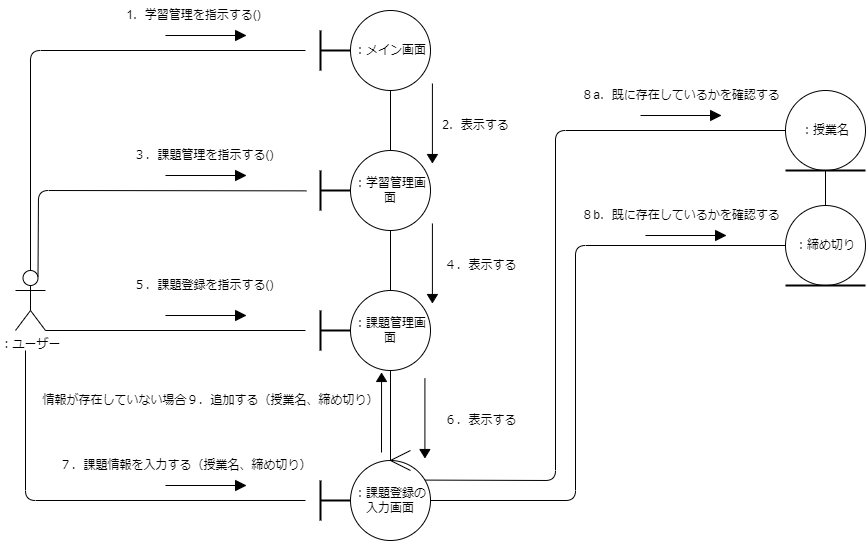

The diagram above was exported from draw.io. Its source (the exported page's mxGraphModel, read from the mxfile embedded in the PNG):
<mxGraphModel dx="-691" dy="411" grid="1" gridSize="10" guides="1" tooltips="1" connect="1" arrows="1" fold="1" page="1" pageScale="1" pageWidth="827" pageHeight="1169" math="0" shadow="0">
  <root>
    <mxCell id="0" />
    <mxCell id="1" parent="0" />
    <mxCell id="2" value="：ユーザー" style="shape=umlActor;verticalLabelPosition=bottom;verticalAlign=top;html=1;outlineConnect=0;" vertex="1" parent="1">
      <mxGeometry x="1790" y="430" width="30" height="60" as="geometry" />
    </mxCell>
    <mxCell id="3" value="：メイン画面" style="ellipse;whiteSpace=wrap;html=1;aspect=fixed;" vertex="1" parent="1">
      <mxGeometry x="2125" y="170" width="80" height="80" as="geometry" />
    </mxCell>
    <mxCell id="4" value="：学習管理画面" style="ellipse;whiteSpace=wrap;html=1;aspect=fixed;" vertex="1" parent="1">
      <mxGeometry x="2125" y="310" width="80" height="80" as="geometry" />
    </mxCell>
    <mxCell id="5" value="：課題管理画面" style="ellipse;whiteSpace=wrap;html=1;aspect=fixed;" vertex="1" parent="1">
      <mxGeometry x="2125" y="450" width="80" height="80" as="geometry" />
    </mxCell>
    <mxCell id="6" value="" style="group" vertex="1" connectable="0" parent="1">
      <mxGeometry x="2085" y="190" width="40" height="40" as="geometry" />
    </mxCell>
    <mxCell id="7" value="" style="line;strokeWidth=2;direction=south;html=1;" vertex="1" parent="6">
      <mxGeometry width="20" height="40" as="geometry" />
    </mxCell>
    <mxCell id="8" value="" style="line;strokeWidth=2;html=1;" vertex="1" parent="6">
      <mxGeometry x="10" y="15" width="30" height="10" as="geometry" />
    </mxCell>
    <mxCell id="9" value="：課題登録の入力画面" style="ellipse;whiteSpace=wrap;html=1;aspect=fixed;" vertex="1" parent="1">
      <mxGeometry x="2125" y="620" width="80" height="80" as="geometry" />
    </mxCell>
    <mxCell id="10" value="" style="group" vertex="1" connectable="0" parent="1">
      <mxGeometry x="2085" y="640" width="40" height="40" as="geometry" />
    </mxCell>
    <mxCell id="11" value="" style="line;strokeWidth=2;direction=south;html=1;" vertex="1" parent="10">
      <mxGeometry width="20" height="40" as="geometry" />
    </mxCell>
    <mxCell id="12" value="" style="line;strokeWidth=2;html=1;" vertex="1" parent="10">
      <mxGeometry x="10" y="15" width="30" height="10" as="geometry" />
    </mxCell>
    <mxCell id="13" value="" style="group" vertex="1" connectable="0" parent="1">
      <mxGeometry x="2085" y="330" width="40" height="40" as="geometry" />
    </mxCell>
    <mxCell id="14" value="" style="line;strokeWidth=2;direction=south;html=1;" vertex="1" parent="13">
      <mxGeometry width="20" height="40" as="geometry" />
    </mxCell>
    <mxCell id="15" value="" style="line;strokeWidth=2;html=1;" vertex="1" parent="13">
      <mxGeometry x="10" y="15" width="30" height="10" as="geometry" />
    </mxCell>
    <mxCell id="16" value="" style="group" vertex="1" connectable="0" parent="1">
      <mxGeometry x="2085" y="470" width="40" height="40" as="geometry" />
    </mxCell>
    <mxCell id="17" value="" style="line;strokeWidth=2;direction=south;html=1;" vertex="1" parent="16">
      <mxGeometry width="20" height="40" as="geometry" />
    </mxCell>
    <mxCell id="18" value="" style="line;strokeWidth=2;html=1;" vertex="1" parent="16">
      <mxGeometry x="10" y="15" width="30" height="10" as="geometry" />
    </mxCell>
    <mxCell id="19" value="1．学習管理を指示する()" style="text;html=1;align=center;verticalAlign=middle;resizable=0;points=[];autosize=1;strokeColor=none;fillColor=none;" vertex="1" parent="1">
      <mxGeometry x="1887.5" y="160" width="160" height="30" as="geometry" />
    </mxCell>
    <mxCell id="20" value="2．表示する" style="text;html=1;align=center;verticalAlign=middle;resizable=0;points=[];autosize=1;strokeColor=none;fillColor=none;" vertex="1" parent="1">
      <mxGeometry x="2205" y="270" width="90" height="30" as="geometry" />
    </mxCell>
    <mxCell id="21" value="４．表示する" style="text;html=1;align=center;verticalAlign=middle;resizable=0;points=[];autosize=1;strokeColor=none;fillColor=none;" vertex="1" parent="1">
      <mxGeometry x="2205" y="410" width="100" height="30" as="geometry" />
    </mxCell>
    <mxCell id="22" value="３．課題管理を指示する()" style="text;html=1;align=center;verticalAlign=middle;resizable=0;points=[];autosize=1;strokeColor=none;fillColor=none;" vertex="1" parent="1">
      <mxGeometry x="1897.5" y="300" width="160" height="30" as="geometry" />
    </mxCell>
    <mxCell id="23" value="" style="group" vertex="1" connectable="0" parent="1">
      <mxGeometry x="2560" y="250" width="80" height="90" as="geometry" />
    </mxCell>
    <mxCell id="24" value="：授業名" style="ellipse;whiteSpace=wrap;html=1;aspect=fixed;" vertex="1" parent="23">
      <mxGeometry width="80" height="80" as="geometry" />
    </mxCell>
    <mxCell id="25" value="" style="line;strokeWidth=2;html=1;" vertex="1" parent="23">
      <mxGeometry y="70" width="80" height="20" as="geometry" />
    </mxCell>
    <mxCell id="26" value="" style="group" vertex="1" connectable="0" parent="1">
      <mxGeometry x="2560" y="365" width="80" height="90" as="geometry" />
    </mxCell>
    <mxCell id="27" value="：締め切り" style="ellipse;whiteSpace=wrap;html=1;aspect=fixed;" vertex="1" parent="26">
      <mxGeometry width="80" height="80" as="geometry" />
    </mxCell>
    <mxCell id="28" value="" style="line;strokeWidth=2;html=1;" vertex="1" parent="26">
      <mxGeometry y="70" width="80" height="20" as="geometry" />
    </mxCell>
    <mxCell id="29" value="情報が存在していない場合９．追加する（授業名、締め切り）" style="text;html=1;align=center;verticalAlign=middle;resizable=0;points=[];autosize=1;strokeColor=none;fillColor=none;" vertex="1" parent="1">
      <mxGeometry x="1805" y="545" width="360" height="30" as="geometry" />
    </mxCell>
    <mxCell id="30" value="" style="group" vertex="1" connectable="0" parent="1">
      <mxGeometry x="2165" y="610" width="20" height="20" as="geometry" />
    </mxCell>
    <mxCell id="31" value="" style="endArrow=none;html=1;" edge="1" parent="30">
      <mxGeometry width="50" height="50" relative="1" as="geometry">
        <mxPoint y="10" as="sourcePoint" />
        <mxPoint x="20" y="20" as="targetPoint" />
      </mxGeometry>
    </mxCell>
    <mxCell id="32" value="" style="endArrow=none;html=1;" edge="1" parent="30">
      <mxGeometry width="50" height="50" relative="1" as="geometry">
        <mxPoint y="10" as="sourcePoint" />
        <mxPoint x="20" as="targetPoint" />
      </mxGeometry>
    </mxCell>
    <mxCell id="33" value="７．課題情報を入力する（授業名、締め切り）" style="text;html=1;align=center;verticalAlign=middle;resizable=0;points=[];autosize=1;strokeColor=none;fillColor=none;" vertex="1" parent="1">
      <mxGeometry x="1820" y="610" width="280" height="30" as="geometry" />
    </mxCell>
    <mxCell id="34" value="５．課題登録を指示する()" style="text;html=1;align=center;verticalAlign=middle;resizable=0;points=[];autosize=1;strokeColor=none;fillColor=none;" vertex="1" parent="1">
      <mxGeometry x="1897.5" y="430" width="160" height="30" as="geometry" />
    </mxCell>
    <mxCell id="35" value="６．表示する" style="text;html=1;align=center;verticalAlign=middle;resizable=0;points=[];autosize=1;strokeColor=none;fillColor=none;" vertex="1" parent="1">
      <mxGeometry x="2205" y="565" width="100" height="30" as="geometry" />
    </mxCell>
    <mxCell id="36" value="" style="endArrow=none;html=1;exitX=1;exitY=1;exitDx=0;exitDy=0;exitPerimeter=0;" edge="1" parent="1" source="2">
      <mxGeometry width="50" height="50" relative="1" as="geometry">
        <mxPoint x="2340" y="530" as="sourcePoint" />
        <mxPoint x="2080" y="490" as="targetPoint" />
      </mxGeometry>
    </mxCell>
    <mxCell id="37" value="" style="endArrow=none;html=1;" edge="1" parent="1">
      <mxGeometry width="50" height="50" relative="1" as="geometry">
        <mxPoint x="1800" y="510" as="sourcePoint" />
        <mxPoint x="2080" y="660" as="targetPoint" />
        <Array as="points">
          <mxPoint x="1800" y="660" />
        </Array>
      </mxGeometry>
    </mxCell>
    <mxCell id="38" value="" style="endArrow=none;html=1;exitX=0.75;exitY=0.1;exitDx=0;exitDy=0;exitPerimeter=0;entryX=1.003;entryY=0.638;entryDx=0;entryDy=0;entryPerimeter=0;" edge="1" parent="1" source="2">
      <mxGeometry width="50" height="50" relative="1" as="geometry">
        <mxPoint x="2340" y="530" as="sourcePoint" />
        <mxPoint x="2080.87" y="350.3599999999997" as="targetPoint" />
        <Array as="points">
          <mxPoint x="1813" y="350" />
        </Array>
      </mxGeometry>
    </mxCell>
    <mxCell id="39" value="" style="endArrow=none;html=1;exitX=0.5;exitY=0;exitDx=0;exitDy=0;exitPerimeter=0;" edge="1" parent="1" source="2">
      <mxGeometry width="50" height="50" relative="1" as="geometry">
        <mxPoint x="2340" y="530" as="sourcePoint" />
        <mxPoint x="2080" y="210" as="targetPoint" />
        <Array as="points">
          <mxPoint x="1805" y="210" />
        </Array>
      </mxGeometry>
    </mxCell>
    <mxCell id="40" value="" style="group" vertex="1" connectable="0" parent="1">
      <mxGeometry x="1940" y="330" width="80" height="10" as="geometry" />
    </mxCell>
    <mxCell id="41" value="" style="endArrow=none;html=1;" edge="1" parent="40" target="42">
      <mxGeometry width="50" height="50" relative="1" as="geometry">
        <mxPoint y="5" as="sourcePoint" />
        <mxPoint x="50" as="targetPoint" />
      </mxGeometry>
    </mxCell>
    <mxCell id="42" value="" style="triangle;whiteSpace=wrap;html=1;fillColor=#000000;" vertex="1" parent="40">
      <mxGeometry x="70" width="10" height="10" as="geometry" />
    </mxCell>
    <mxCell id="43" value="" style="group" vertex="1" connectable="0" parent="1">
      <mxGeometry x="1940" y="190" width="80" height="10" as="geometry" />
    </mxCell>
    <mxCell id="44" value="" style="endArrow=none;html=1;" edge="1" parent="43" target="45">
      <mxGeometry width="50" height="50" relative="1" as="geometry">
        <mxPoint y="5" as="sourcePoint" />
        <mxPoint x="50" as="targetPoint" />
      </mxGeometry>
    </mxCell>
    <mxCell id="45" value="" style="triangle;whiteSpace=wrap;html=1;fillColor=#000000;" vertex="1" parent="43">
      <mxGeometry x="70" width="10" height="10" as="geometry" />
    </mxCell>
    <mxCell id="46" value="" style="group" vertex="1" connectable="0" parent="1">
      <mxGeometry x="1940" y="470" width="80" height="10" as="geometry" />
    </mxCell>
    <mxCell id="47" value="" style="endArrow=none;html=1;" edge="1" parent="46" target="48">
      <mxGeometry width="50" height="50" relative="1" as="geometry">
        <mxPoint y="5" as="sourcePoint" />
        <mxPoint x="50" as="targetPoint" />
      </mxGeometry>
    </mxCell>
    <mxCell id="48" value="" style="triangle;whiteSpace=wrap;html=1;fillColor=#000000;" vertex="1" parent="46">
      <mxGeometry x="70" width="10" height="10" as="geometry" />
    </mxCell>
    <mxCell id="49" value="" style="group" vertex="1" connectable="0" parent="1">
      <mxGeometry x="1940" y="640" width="80" height="10" as="geometry" />
    </mxCell>
    <mxCell id="50" value="" style="endArrow=none;html=1;" edge="1" parent="49" target="51">
      <mxGeometry width="50" height="50" relative="1" as="geometry">
        <mxPoint y="5" as="sourcePoint" />
        <mxPoint x="50" as="targetPoint" />
      </mxGeometry>
    </mxCell>
    <mxCell id="51" value="" style="triangle;whiteSpace=wrap;html=1;fillColor=#000000;" vertex="1" parent="49">
      <mxGeometry x="70" width="10" height="10" as="geometry" />
    </mxCell>
    <mxCell id="52" value="" style="endArrow=none;html=1;entryX=0.5;entryY=1;entryDx=0;entryDy=0;exitX=0.5;exitY=0;exitDx=0;exitDy=0;" edge="1" parent="1" source="4" target="3">
      <mxGeometry width="50" height="50" relative="1" as="geometry">
        <mxPoint x="2310" y="480" as="sourcePoint" />
        <mxPoint x="2360" y="430" as="targetPoint" />
      </mxGeometry>
    </mxCell>
    <mxCell id="53" value="" style="endArrow=none;html=1;entryX=0.5;entryY=1;entryDx=0;entryDy=0;exitX=0.5;exitY=0;exitDx=0;exitDy=0;" edge="1" parent="1" source="5" target="4">
      <mxGeometry width="50" height="50" relative="1" as="geometry">
        <mxPoint x="2310" y="480" as="sourcePoint" />
        <mxPoint x="2360" y="430" as="targetPoint" />
      </mxGeometry>
    </mxCell>
    <mxCell id="54" value="" style="endArrow=none;html=1;entryX=0.5;entryY=1;entryDx=0;entryDy=0;" edge="1" parent="1" target="5">
      <mxGeometry width="50" height="50" relative="1" as="geometry">
        <mxPoint x="2165" y="620" as="sourcePoint" />
        <mxPoint x="2360" y="430" as="targetPoint" />
      </mxGeometry>
    </mxCell>
    <mxCell id="55" value="" style="group;rotation=90;" vertex="1" connectable="0" parent="1">
      <mxGeometry x="2177.5" y="270" width="65" height="10" as="geometry" />
    </mxCell>
    <mxCell id="56" value="" style="endArrow=none;html=1;" edge="1" parent="55" target="57">
      <mxGeometry width="50" height="50" relative="1" as="geometry">
        <mxPoint x="29.4125" y="-27" as="sourcePoint" />
        <mxPoint x="33.475" y="23" as="targetPoint" />
      </mxGeometry>
    </mxCell>
    <mxCell id="57" value="" style="triangle;whiteSpace=wrap;html=1;fillColor=#000000;rotation=90;" vertex="1" parent="55">
      <mxGeometry x="25.35" y="43" width="8.125" height="10" as="geometry" />
    </mxCell>
    <mxCell id="58" value="" style="group;rotation=90;" vertex="1" connectable="0" parent="1">
      <mxGeometry x="2177.5" y="410" width="65" height="10" as="geometry" />
    </mxCell>
    <mxCell id="59" value="" style="endArrow=none;html=1;" edge="1" parent="58" target="60">
      <mxGeometry width="50" height="50" relative="1" as="geometry">
        <mxPoint x="29.4125" y="-27" as="sourcePoint" />
        <mxPoint x="33.475" y="23" as="targetPoint" />
      </mxGeometry>
    </mxCell>
    <mxCell id="60" value="" style="triangle;whiteSpace=wrap;html=1;fillColor=#000000;rotation=90;" vertex="1" parent="58">
      <mxGeometry x="25.35" y="43" width="8.125" height="10" as="geometry" />
    </mxCell>
    <mxCell id="61" value="" style="group;rotation=90;" vertex="1" connectable="0" parent="1">
      <mxGeometry x="2170" y="565" width="65" height="10" as="geometry" />
    </mxCell>
    <mxCell id="62" value="" style="endArrow=none;html=1;" edge="1" parent="61" target="63">
      <mxGeometry width="50" height="50" relative="1" as="geometry">
        <mxPoint x="29.4125" y="-27" as="sourcePoint" />
        <mxPoint x="33.475" y="23" as="targetPoint" />
      </mxGeometry>
    </mxCell>
    <mxCell id="63" value="" style="triangle;whiteSpace=wrap;html=1;fillColor=#000000;rotation=90;" vertex="1" parent="61">
      <mxGeometry x="25.35" y="43" width="8.125" height="10" as="geometry" />
    </mxCell>
    <mxCell id="64" value="" style="endArrow=none;html=1;entryX=0;entryY=0.5;entryDx=0;entryDy=0;exitX=0.936;exitY=0.245;exitDx=0;exitDy=0;exitPerimeter=0;" edge="1" parent="1" source="9" target="24">
      <mxGeometry width="50" height="50" relative="1" as="geometry">
        <mxPoint x="2310" y="480" as="sourcePoint" />
        <mxPoint x="2360" y="430" as="targetPoint" />
        <Array as="points">
          <mxPoint x="2330" y="640" />
          <mxPoint x="2330" y="290" />
        </Array>
      </mxGeometry>
    </mxCell>
    <mxCell id="65" value="" style="endArrow=none;html=1;entryX=0;entryY=0.5;entryDx=0;entryDy=0;exitX=1;exitY=0.5;exitDx=0;exitDy=0;" edge="1" parent="1" source="9" target="27">
      <mxGeometry width="50" height="50" relative="1" as="geometry">
        <mxPoint x="2210" y="520" as="sourcePoint" />
        <mxPoint x="2260" y="470" as="targetPoint" />
        <Array as="points">
          <mxPoint x="2350" y="660" />
          <mxPoint x="2350" y="405" />
        </Array>
      </mxGeometry>
    </mxCell>
    <mxCell id="66" value="" style="group" vertex="1" connectable="0" parent="1">
      <mxGeometry x="2420" y="390" width="80" height="10" as="geometry" />
    </mxCell>
    <mxCell id="67" value="" style="endArrow=none;html=1;" edge="1" parent="66" target="68">
      <mxGeometry width="50" height="50" relative="1" as="geometry">
        <mxPoint y="5" as="sourcePoint" />
        <mxPoint x="50" as="targetPoint" />
      </mxGeometry>
    </mxCell>
    <mxCell id="68" value="" style="triangle;whiteSpace=wrap;html=1;fillColor=#000000;" vertex="1" parent="66">
      <mxGeometry x="70" width="10" height="10" as="geometry" />
    </mxCell>
    <mxCell id="69" value="" style="group" vertex="1" connectable="0" parent="1">
      <mxGeometry x="2415" y="270" width="80" height="10" as="geometry" />
    </mxCell>
    <mxCell id="70" value="" style="endArrow=none;html=1;" edge="1" parent="69" target="71">
      <mxGeometry width="50" height="50" relative="1" as="geometry">
        <mxPoint y="5" as="sourcePoint" />
        <mxPoint x="50" as="targetPoint" />
      </mxGeometry>
    </mxCell>
    <mxCell id="71" value="" style="triangle;whiteSpace=wrap;html=1;fillColor=#000000;" vertex="1" parent="69">
      <mxGeometry x="70" width="10" height="10" as="geometry" />
    </mxCell>
    <mxCell id="72" value="" style="endArrow=none;html=1;exitX=0.5;exitY=0;exitDx=0;exitDy=0;" edge="1" parent="1" source="27">
      <mxGeometry width="50" height="50" relative="1" as="geometry">
        <mxPoint x="2520" y="510" as="sourcePoint" />
        <mxPoint x="2600" y="330" as="targetPoint" />
      </mxGeometry>
    </mxCell>
    <mxCell id="73" value="８a．既に存在しているかを確認する" style="text;html=1;align=center;verticalAlign=middle;resizable=0;points=[];autosize=1;strokeColor=none;fillColor=none;" vertex="1" parent="1">
      <mxGeometry x="2345" y="240" width="220" height="30" as="geometry" />
    </mxCell>
    <mxCell id="74" value="８b．既に存在しているかを確認する" style="text;html=1;align=center;verticalAlign=middle;resizable=0;points=[];autosize=1;strokeColor=none;fillColor=none;" vertex="1" parent="1">
      <mxGeometry x="2345" y="360" width="220" height="30" as="geometry" />
    </mxCell>
    <mxCell id="75" value="" style="group;rotation=-90;" vertex="1" connectable="0" parent="1">
      <mxGeometry x="2120" y="575" width="65" height="10" as="geometry" />
    </mxCell>
    <mxCell id="76" value="" style="endArrow=none;html=1;" edge="1" parent="75" target="77">
      <mxGeometry width="50" height="50" relative="1" as="geometry">
        <mxPoint x="36" y="37" as="sourcePoint" />
        <mxPoint x="32" y="-13" as="targetPoint" />
      </mxGeometry>
    </mxCell>
    <mxCell id="77" value="" style="triangle;whiteSpace=wrap;html=1;fillColor=#000000;rotation=-90;" vertex="1" parent="75">
      <mxGeometry x="32" y="-43" width="8.125" height="10" as="geometry" />
    </mxCell>
  </root>
</mxGraphModel>